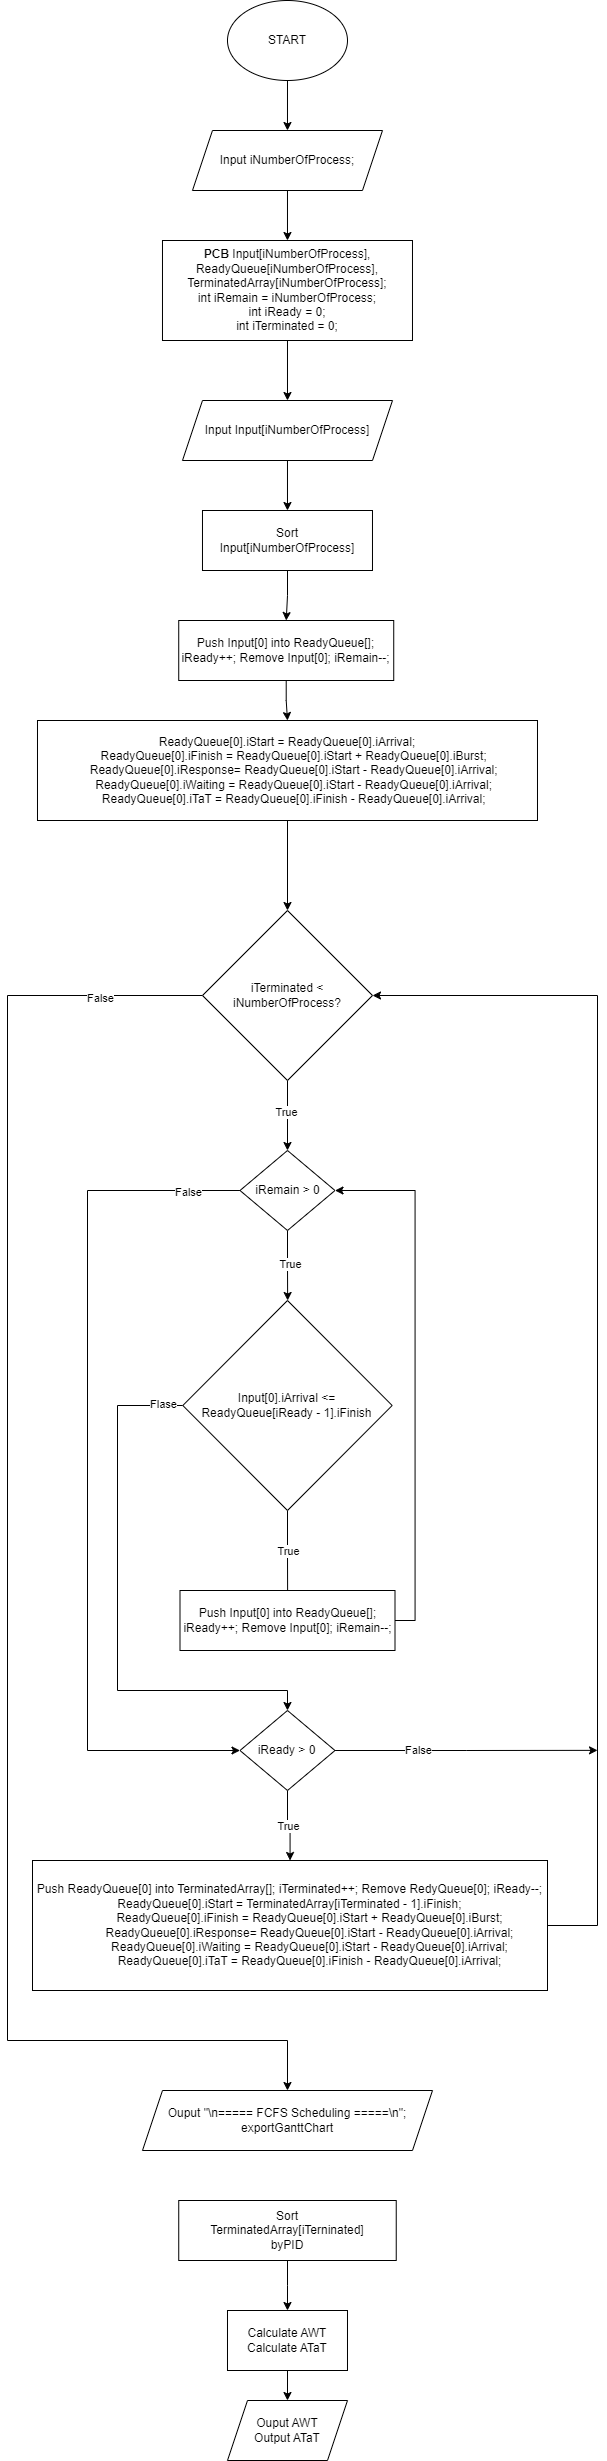

The diagram above was exported from draw.io. Its source (the exported page's mxGraphModel, read from the mxfile embedded in the PNG):
<mxGraphModel dx="507" dy="2212" grid="1" gridSize="10" guides="1" tooltips="1" connect="1" arrows="1" fold="1" page="1" pageScale="1" pageWidth="827" pageHeight="1169" math="0" shadow="0">
  <root>
    <mxCell id="WIyWlLk6GJQsqaUBKTNV-0" />
    <mxCell id="WIyWlLk6GJQsqaUBKTNV-1" parent="WIyWlLk6GJQsqaUBKTNV-0" />
    <mxCell id="RHTM5c5WMcAFmvEju3uu-50" style="edgeStyle=orthogonalEdgeStyle;rounded=0;orthogonalLoop=1;jettySize=auto;html=1;entryX=0.5;entryY=0;entryDx=0;entryDy=0;" edge="1" parent="WIyWlLk6GJQsqaUBKTNV-1" source="RHTM5c5WMcAFmvEju3uu-0" target="RHTM5c5WMcAFmvEju3uu-1">
      <mxGeometry relative="1" as="geometry" />
    </mxCell>
    <mxCell id="RHTM5c5WMcAFmvEju3uu-0" value="START" style="ellipse;whiteSpace=wrap;html=1;" vertex="1" parent="WIyWlLk6GJQsqaUBKTNV-1">
      <mxGeometry x="339.99" y="-310" width="120" height="80" as="geometry" />
    </mxCell>
    <mxCell id="RHTM5c5WMcAFmvEju3uu-51" style="edgeStyle=orthogonalEdgeStyle;rounded=0;orthogonalLoop=1;jettySize=auto;html=1;" edge="1" parent="WIyWlLk6GJQsqaUBKTNV-1" source="RHTM5c5WMcAFmvEju3uu-1" target="RHTM5c5WMcAFmvEju3uu-2">
      <mxGeometry relative="1" as="geometry" />
    </mxCell>
    <mxCell id="RHTM5c5WMcAFmvEju3uu-1" value="Input iNumberOfProcess;" style="shape=parallelogram;perimeter=parallelogramPerimeter;whiteSpace=wrap;html=1;fixedSize=1;" vertex="1" parent="WIyWlLk6GJQsqaUBKTNV-1">
      <mxGeometry x="304.98" y="-180" width="190" height="60" as="geometry" />
    </mxCell>
    <mxCell id="RHTM5c5WMcAFmvEju3uu-52" style="edgeStyle=orthogonalEdgeStyle;rounded=0;orthogonalLoop=1;jettySize=auto;html=1;entryX=0.5;entryY=0;entryDx=0;entryDy=0;" edge="1" parent="WIyWlLk6GJQsqaUBKTNV-1" source="RHTM5c5WMcAFmvEju3uu-2" target="RHTM5c5WMcAFmvEju3uu-3">
      <mxGeometry relative="1" as="geometry" />
    </mxCell>
    <mxCell id="RHTM5c5WMcAFmvEju3uu-2" value="&lt;b&gt;PCB &lt;/b&gt;Input[iNumberOfProcess], ReadyQueue[iNumberOfProcess], TerminatedArray[iNumberOfProcess];&lt;div&gt;int iRemain = iNumberOfProcess;&lt;/div&gt;&lt;div&gt;int iReady = 0;&lt;/div&gt;&lt;div&gt;int iTerminated = 0;&lt;/div&gt;" style="rounded=0;whiteSpace=wrap;html=1;" vertex="1" parent="WIyWlLk6GJQsqaUBKTNV-1">
      <mxGeometry x="274.98" y="-70" width="250" height="100" as="geometry" />
    </mxCell>
    <mxCell id="RHTM5c5WMcAFmvEju3uu-53" style="edgeStyle=orthogonalEdgeStyle;rounded=0;orthogonalLoop=1;jettySize=auto;html=1;entryX=0.5;entryY=0;entryDx=0;entryDy=0;" edge="1" parent="WIyWlLk6GJQsqaUBKTNV-1" source="RHTM5c5WMcAFmvEju3uu-3" target="RHTM5c5WMcAFmvEju3uu-5">
      <mxGeometry relative="1" as="geometry" />
    </mxCell>
    <mxCell id="RHTM5c5WMcAFmvEju3uu-3" value="Input Input[iNumberOfProcess]" style="shape=parallelogram;perimeter=parallelogramPerimeter;whiteSpace=wrap;html=1;fixedSize=1;" vertex="1" parent="WIyWlLk6GJQsqaUBKTNV-1">
      <mxGeometry x="294.99" y="90" width="210" height="60" as="geometry" />
    </mxCell>
    <mxCell id="RHTM5c5WMcAFmvEju3uu-54" style="edgeStyle=orthogonalEdgeStyle;rounded=0;orthogonalLoop=1;jettySize=auto;html=1;entryX=0.5;entryY=0;entryDx=0;entryDy=0;" edge="1" parent="WIyWlLk6GJQsqaUBKTNV-1" source="RHTM5c5WMcAFmvEju3uu-5" target="RHTM5c5WMcAFmvEju3uu-6">
      <mxGeometry relative="1" as="geometry" />
    </mxCell>
    <mxCell id="RHTM5c5WMcAFmvEju3uu-5" value="Sort&lt;div&gt;Input[iNumberOfProcess]&lt;/div&gt;" style="rounded=0;whiteSpace=wrap;html=1;" vertex="1" parent="WIyWlLk6GJQsqaUBKTNV-1">
      <mxGeometry x="314.98" y="200" width="170" height="60" as="geometry" />
    </mxCell>
    <mxCell id="RHTM5c5WMcAFmvEju3uu-55" style="edgeStyle=orthogonalEdgeStyle;rounded=0;orthogonalLoop=1;jettySize=auto;html=1;entryX=0.5;entryY=0;entryDx=0;entryDy=0;" edge="1" parent="WIyWlLk6GJQsqaUBKTNV-1" source="RHTM5c5WMcAFmvEju3uu-6" target="RHTM5c5WMcAFmvEju3uu-7">
      <mxGeometry relative="1" as="geometry" />
    </mxCell>
    <mxCell id="RHTM5c5WMcAFmvEju3uu-6" value="Push Input[0] into ReadyQueue[]; iReady++; Remove Input[0]; iRemain--;" style="rounded=0;whiteSpace=wrap;html=1;" vertex="1" parent="WIyWlLk6GJQsqaUBKTNV-1">
      <mxGeometry x="291.23" y="310" width="215" height="60" as="geometry" />
    </mxCell>
    <mxCell id="RHTM5c5WMcAFmvEju3uu-56" style="edgeStyle=orthogonalEdgeStyle;rounded=0;orthogonalLoop=1;jettySize=auto;html=1;entryX=0.5;entryY=0;entryDx=0;entryDy=0;" edge="1" parent="WIyWlLk6GJQsqaUBKTNV-1" source="RHTM5c5WMcAFmvEju3uu-7" target="RHTM5c5WMcAFmvEju3uu-9">
      <mxGeometry relative="1" as="geometry" />
    </mxCell>
    <mxCell id="RHTM5c5WMcAFmvEju3uu-7" value="&lt;div&gt;ReadyQueue[0].iStart = ReadyQueue[0].iArrival;&lt;/div&gt;&lt;div&gt;&amp;nbsp; &amp;nbsp; ReadyQueue[0].iFinish = ReadyQueue[0].iStart + ReadyQueue[0].iBurst;&lt;/div&gt;&lt;div&gt;&amp;nbsp; &amp;nbsp; ReadyQueue[0].iResponse= ReadyQueue[0].iStart - ReadyQueue[0].iArrival;&lt;/div&gt;&lt;div&gt;&amp;nbsp; &amp;nbsp; ReadyQueue[0].iWaiting = ReadyQueue[0].iStart - ReadyQueue[0].iArrival;&lt;/div&gt;&lt;div&gt;&amp;nbsp; &amp;nbsp; ReadyQueue[0].iTaT = ReadyQueue[0].iFinish - ReadyQueue[0].iArrival;&lt;/div&gt;" style="rounded=0;whiteSpace=wrap;html=1;" vertex="1" parent="WIyWlLk6GJQsqaUBKTNV-1">
      <mxGeometry x="149.99" y="410" width="500" height="100" as="geometry" />
    </mxCell>
    <mxCell id="RHTM5c5WMcAFmvEju3uu-13" style="edgeStyle=orthogonalEdgeStyle;rounded=0;orthogonalLoop=1;jettySize=auto;html=1;exitX=0.5;exitY=1;exitDx=0;exitDy=0;" edge="1" parent="WIyWlLk6GJQsqaUBKTNV-1" source="RHTM5c5WMcAFmvEju3uu-9">
      <mxGeometry relative="1" as="geometry">
        <mxPoint x="400" y="840" as="targetPoint" />
      </mxGeometry>
    </mxCell>
    <mxCell id="RHTM5c5WMcAFmvEju3uu-15" value="True" style="edgeLabel;html=1;align=center;verticalAlign=middle;resizable=0;points=[];" vertex="1" connectable="0" parent="RHTM5c5WMcAFmvEju3uu-13">
      <mxGeometry x="-0.1206" y="-2" relative="1" as="geometry">
        <mxPoint as="offset" />
      </mxGeometry>
    </mxCell>
    <mxCell id="RHTM5c5WMcAFmvEju3uu-42" style="edgeStyle=orthogonalEdgeStyle;rounded=0;orthogonalLoop=1;jettySize=auto;html=1;exitX=0;exitY=0.5;exitDx=0;exitDy=0;entryX=0.5;entryY=0;entryDx=0;entryDy=0;" edge="1" parent="WIyWlLk6GJQsqaUBKTNV-1" source="RHTM5c5WMcAFmvEju3uu-9" target="RHTM5c5WMcAFmvEju3uu-41">
      <mxGeometry relative="1" as="geometry">
        <mxPoint x="120" y="1740" as="targetPoint" />
        <Array as="points">
          <mxPoint x="120" y="685" />
          <mxPoint x="120" y="1730" />
          <mxPoint x="400" y="1730" />
        </Array>
      </mxGeometry>
    </mxCell>
    <mxCell id="RHTM5c5WMcAFmvEju3uu-43" value="False" style="edgeLabel;html=1;align=center;verticalAlign=middle;resizable=0;points=[];" vertex="1" connectable="0" parent="RHTM5c5WMcAFmvEju3uu-42">
      <mxGeometry x="-0.8701" y="2" relative="1" as="geometry">
        <mxPoint x="-1" as="offset" />
      </mxGeometry>
    </mxCell>
    <mxCell id="RHTM5c5WMcAFmvEju3uu-9" value="iTerminated &amp;lt; iNumberOfProcess?" style="rhombus;whiteSpace=wrap;html=1;" vertex="1" parent="WIyWlLk6GJQsqaUBKTNV-1">
      <mxGeometry x="315" y="600" width="170" height="170" as="geometry" />
    </mxCell>
    <mxCell id="RHTM5c5WMcAFmvEju3uu-17" style="edgeStyle=orthogonalEdgeStyle;rounded=0;orthogonalLoop=1;jettySize=auto;html=1;exitX=0.5;exitY=1;exitDx=0;exitDy=0;" edge="1" parent="WIyWlLk6GJQsqaUBKTNV-1" source="RHTM5c5WMcAFmvEju3uu-16">
      <mxGeometry relative="1" as="geometry">
        <mxPoint x="400.1428571428572" y="990" as="targetPoint" />
      </mxGeometry>
    </mxCell>
    <mxCell id="RHTM5c5WMcAFmvEju3uu-18" value="True" style="edgeLabel;html=1;align=center;verticalAlign=middle;resizable=0;points=[];" vertex="1" connectable="0" parent="RHTM5c5WMcAFmvEju3uu-17">
      <mxGeometry x="-0.0729" y="2" relative="1" as="geometry">
        <mxPoint as="offset" />
      </mxGeometry>
    </mxCell>
    <mxCell id="RHTM5c5WMcAFmvEju3uu-26" style="edgeStyle=orthogonalEdgeStyle;rounded=0;orthogonalLoop=1;jettySize=auto;html=1;exitX=0;exitY=0.5;exitDx=0;exitDy=0;entryX=0;entryY=0.5;entryDx=0;entryDy=0;" edge="1" parent="WIyWlLk6GJQsqaUBKTNV-1" source="RHTM5c5WMcAFmvEju3uu-16" target="RHTM5c5WMcAFmvEju3uu-25">
      <mxGeometry relative="1" as="geometry">
        <Array as="points">
          <mxPoint x="200" y="880" />
          <mxPoint x="200" y="1440" />
        </Array>
      </mxGeometry>
    </mxCell>
    <mxCell id="RHTM5c5WMcAFmvEju3uu-27" value="False" style="edgeLabel;html=1;align=center;verticalAlign=middle;resizable=0;points=[];" vertex="1" connectable="0" parent="RHTM5c5WMcAFmvEju3uu-26">
      <mxGeometry x="-0.8786" y="1" relative="1" as="geometry">
        <mxPoint x="1" as="offset" />
      </mxGeometry>
    </mxCell>
    <mxCell id="RHTM5c5WMcAFmvEju3uu-16" value="iRemain &amp;gt; 0" style="rhombus;whiteSpace=wrap;html=1;" vertex="1" parent="WIyWlLk6GJQsqaUBKTNV-1">
      <mxGeometry x="352.5" y="840" width="95" height="80" as="geometry" />
    </mxCell>
    <mxCell id="RHTM5c5WMcAFmvEju3uu-20" style="edgeStyle=orthogonalEdgeStyle;rounded=0;orthogonalLoop=1;jettySize=auto;html=1;exitX=0.5;exitY=1;exitDx=0;exitDy=0;" edge="1" parent="WIyWlLk6GJQsqaUBKTNV-1" source="RHTM5c5WMcAFmvEju3uu-19">
      <mxGeometry relative="1" as="geometry">
        <mxPoint x="400.1428571428572" y="1290" as="targetPoint" />
      </mxGeometry>
    </mxCell>
    <mxCell id="RHTM5c5WMcAFmvEju3uu-22" value="True" style="edgeLabel;html=1;align=center;verticalAlign=middle;resizable=0;points=[];" vertex="1" connectable="0" parent="RHTM5c5WMcAFmvEju3uu-20">
      <mxGeometry x="-0.1199" relative="1" as="geometry">
        <mxPoint as="offset" />
      </mxGeometry>
    </mxCell>
    <mxCell id="RHTM5c5WMcAFmvEju3uu-28" style="edgeStyle=orthogonalEdgeStyle;rounded=0;orthogonalLoop=1;jettySize=auto;html=1;exitX=0;exitY=0.5;exitDx=0;exitDy=0;entryX=0.5;entryY=0;entryDx=0;entryDy=0;" edge="1" parent="WIyWlLk6GJQsqaUBKTNV-1" source="RHTM5c5WMcAFmvEju3uu-19" target="RHTM5c5WMcAFmvEju3uu-25">
      <mxGeometry relative="1" as="geometry">
        <Array as="points">
          <mxPoint x="230" y="1095" />
          <mxPoint x="230" y="1380" />
          <mxPoint x="400" y="1380" />
        </Array>
      </mxGeometry>
    </mxCell>
    <mxCell id="RHTM5c5WMcAFmvEju3uu-29" value="Flase" style="edgeLabel;html=1;align=center;verticalAlign=middle;resizable=0;points=[];" vertex="1" connectable="0" parent="RHTM5c5WMcAFmvEju3uu-28">
      <mxGeometry x="-0.9222" y="-2" relative="1" as="geometry">
        <mxPoint x="1" as="offset" />
      </mxGeometry>
    </mxCell>
    <mxCell id="RHTM5c5WMcAFmvEju3uu-19" value="Input[0].iArrival &amp;lt;= ReadyQueue[iReady - 1].iFinish" style="rhombus;whiteSpace=wrap;html=1;" vertex="1" parent="WIyWlLk6GJQsqaUBKTNV-1">
      <mxGeometry x="295.31" y="990" width="209.37" height="210" as="geometry" />
    </mxCell>
    <mxCell id="RHTM5c5WMcAFmvEju3uu-24" style="edgeStyle=orthogonalEdgeStyle;rounded=0;orthogonalLoop=1;jettySize=auto;html=1;exitX=1;exitY=0.5;exitDx=0;exitDy=0;entryX=1;entryY=0.5;entryDx=0;entryDy=0;" edge="1" parent="WIyWlLk6GJQsqaUBKTNV-1" source="RHTM5c5WMcAFmvEju3uu-23" target="RHTM5c5WMcAFmvEju3uu-16">
      <mxGeometry relative="1" as="geometry">
        <mxPoint x="560" y="880" as="targetPoint" />
      </mxGeometry>
    </mxCell>
    <mxCell id="RHTM5c5WMcAFmvEju3uu-23" value="Push Input[0] into ReadyQueue[]; iReady++; Remove Input[0]; iRemain--;" style="rounded=0;whiteSpace=wrap;html=1;" vertex="1" parent="WIyWlLk6GJQsqaUBKTNV-1">
      <mxGeometry x="292.5" y="1280" width="215" height="60" as="geometry" />
    </mxCell>
    <mxCell id="RHTM5c5WMcAFmvEju3uu-32" value="" style="edgeStyle=orthogonalEdgeStyle;rounded=0;orthogonalLoop=1;jettySize=auto;html=1;" edge="1" parent="WIyWlLk6GJQsqaUBKTNV-1" source="RHTM5c5WMcAFmvEju3uu-25" target="RHTM5c5WMcAFmvEju3uu-31">
      <mxGeometry relative="1" as="geometry" />
    </mxCell>
    <mxCell id="RHTM5c5WMcAFmvEju3uu-35" value="True" style="edgeLabel;html=1;align=center;verticalAlign=middle;resizable=0;points=[];" vertex="1" connectable="0" parent="RHTM5c5WMcAFmvEju3uu-32">
      <mxGeometry x="-0.019" relative="1" as="geometry">
        <mxPoint as="offset" />
      </mxGeometry>
    </mxCell>
    <mxCell id="RHTM5c5WMcAFmvEju3uu-38" style="edgeStyle=orthogonalEdgeStyle;rounded=0;orthogonalLoop=1;jettySize=auto;html=1;exitX=1;exitY=0.5;exitDx=0;exitDy=0;" edge="1" parent="WIyWlLk6GJQsqaUBKTNV-1" source="RHTM5c5WMcAFmvEju3uu-25">
      <mxGeometry relative="1" as="geometry">
        <mxPoint x="710" y="1439.8571428571431" as="targetPoint" />
      </mxGeometry>
    </mxCell>
    <mxCell id="RHTM5c5WMcAFmvEju3uu-39" value="False" style="edgeLabel;html=1;align=center;verticalAlign=middle;resizable=0;points=[];" vertex="1" connectable="0" parent="RHTM5c5WMcAFmvEju3uu-38">
      <mxGeometry x="-0.3758" y="1" relative="1" as="geometry">
        <mxPoint x="1" as="offset" />
      </mxGeometry>
    </mxCell>
    <mxCell id="RHTM5c5WMcAFmvEju3uu-25" value="iReady &amp;gt; 0" style="rhombus;whiteSpace=wrap;html=1;" vertex="1" parent="WIyWlLk6GJQsqaUBKTNV-1">
      <mxGeometry x="352.49" y="1400" width="95" height="80" as="geometry" />
    </mxCell>
    <mxCell id="RHTM5c5WMcAFmvEju3uu-37" style="edgeStyle=orthogonalEdgeStyle;rounded=0;orthogonalLoop=1;jettySize=auto;html=1;entryX=1;entryY=0.5;entryDx=0;entryDy=0;" edge="1" parent="WIyWlLk6GJQsqaUBKTNV-1" source="RHTM5c5WMcAFmvEju3uu-31" target="RHTM5c5WMcAFmvEju3uu-9">
      <mxGeometry relative="1" as="geometry">
        <mxPoint x="680" y="680" as="targetPoint" />
        <Array as="points">
          <mxPoint x="710" y="1615" />
          <mxPoint x="710" y="685" />
        </Array>
      </mxGeometry>
    </mxCell>
    <mxCell id="RHTM5c5WMcAFmvEju3uu-31" value="Push ReadyQueue[0] into TerminatedArray[]; iTerminated++; Remove RedyQueue[0]; iReady--;&lt;div&gt;&lt;div&gt;ReadyQueue[0].iStart = TerminatedArray[iTerminated - 1].iFinish;&lt;/div&gt;&lt;div&gt;&amp;nbsp; &amp;nbsp; &amp;nbsp; &amp;nbsp; &amp;nbsp; &amp;nbsp; ReadyQueue[0].iFinish = ReadyQueue[0].iStart + ReadyQueue[0].iBurst;&lt;/div&gt;&lt;div&gt;&amp;nbsp; &amp;nbsp; &amp;nbsp; &amp;nbsp; &amp;nbsp; &amp;nbsp; ReadyQueue[0].iResponse= ReadyQueue[0].iStart - ReadyQueue[0].iArrival;&lt;/div&gt;&lt;div&gt;&amp;nbsp; &amp;nbsp; &amp;nbsp; &amp;nbsp; &amp;nbsp; &amp;nbsp; ReadyQueue[0].iWaiting = ReadyQueue[0].iStart - ReadyQueue[0].iArrival;&lt;/div&gt;&lt;div&gt;&amp;nbsp; &amp;nbsp; &amp;nbsp; &amp;nbsp; &amp;nbsp; &amp;nbsp; ReadyQueue[0].iTaT = ReadyQueue[0].iFinish - ReadyQueue[0].iArrival;&lt;/div&gt;&lt;/div&gt;" style="rounded=0;whiteSpace=wrap;html=1;" vertex="1" parent="WIyWlLk6GJQsqaUBKTNV-1">
      <mxGeometry x="145" y="1550" width="515" height="130" as="geometry" />
    </mxCell>
    <mxCell id="RHTM5c5WMcAFmvEju3uu-41" value="Ouput&amp;nbsp;&quot;\n===== FCFS Scheduling =====\n&quot;;&lt;div&gt;exportGanttChart&lt;br&gt;&lt;/div&gt;" style="shape=parallelogram;perimeter=parallelogramPerimeter;whiteSpace=wrap;html=1;fixedSize=1;" vertex="1" parent="WIyWlLk6GJQsqaUBKTNV-1">
      <mxGeometry x="254.99" y="1780" width="290" height="60" as="geometry" />
    </mxCell>
    <mxCell id="RHTM5c5WMcAFmvEju3uu-49" style="edgeStyle=orthogonalEdgeStyle;rounded=0;orthogonalLoop=1;jettySize=auto;html=1;entryX=0.5;entryY=0;entryDx=0;entryDy=0;" edge="1" parent="WIyWlLk6GJQsqaUBKTNV-1" source="RHTM5c5WMcAFmvEju3uu-44" target="RHTM5c5WMcAFmvEju3uu-45">
      <mxGeometry relative="1" as="geometry" />
    </mxCell>
    <mxCell id="RHTM5c5WMcAFmvEju3uu-44" value="Sort&lt;div&gt;TerminatedArray[iTerninated]&lt;/div&gt;&lt;div&gt;byPID&lt;/div&gt;" style="rounded=0;whiteSpace=wrap;html=1;" vertex="1" parent="WIyWlLk6GJQsqaUBKTNV-1">
      <mxGeometry x="291.24" y="1890" width="217.5" height="60" as="geometry" />
    </mxCell>
    <mxCell id="RHTM5c5WMcAFmvEju3uu-47" style="edgeStyle=orthogonalEdgeStyle;rounded=0;orthogonalLoop=1;jettySize=auto;html=1;entryX=0.5;entryY=0;entryDx=0;entryDy=0;" edge="1" parent="WIyWlLk6GJQsqaUBKTNV-1" source="RHTM5c5WMcAFmvEju3uu-45" target="RHTM5c5WMcAFmvEju3uu-46">
      <mxGeometry relative="1" as="geometry" />
    </mxCell>
    <mxCell id="RHTM5c5WMcAFmvEju3uu-45" value="Calculate AWT&lt;div&gt;Calculate ATaT&lt;/div&gt;" style="rounded=0;whiteSpace=wrap;html=1;" vertex="1" parent="WIyWlLk6GJQsqaUBKTNV-1">
      <mxGeometry x="339.99" y="2000" width="120" height="60" as="geometry" />
    </mxCell>
    <mxCell id="RHTM5c5WMcAFmvEju3uu-46" value="Ouput AWT&lt;div&gt;Output ATaT&lt;/div&gt;" style="shape=parallelogram;perimeter=parallelogramPerimeter;whiteSpace=wrap;html=1;fixedSize=1;" vertex="1" parent="WIyWlLk6GJQsqaUBKTNV-1">
      <mxGeometry x="339.99" y="2090" width="120" height="60" as="geometry" />
    </mxCell>
  </root>
</mxGraphModel>